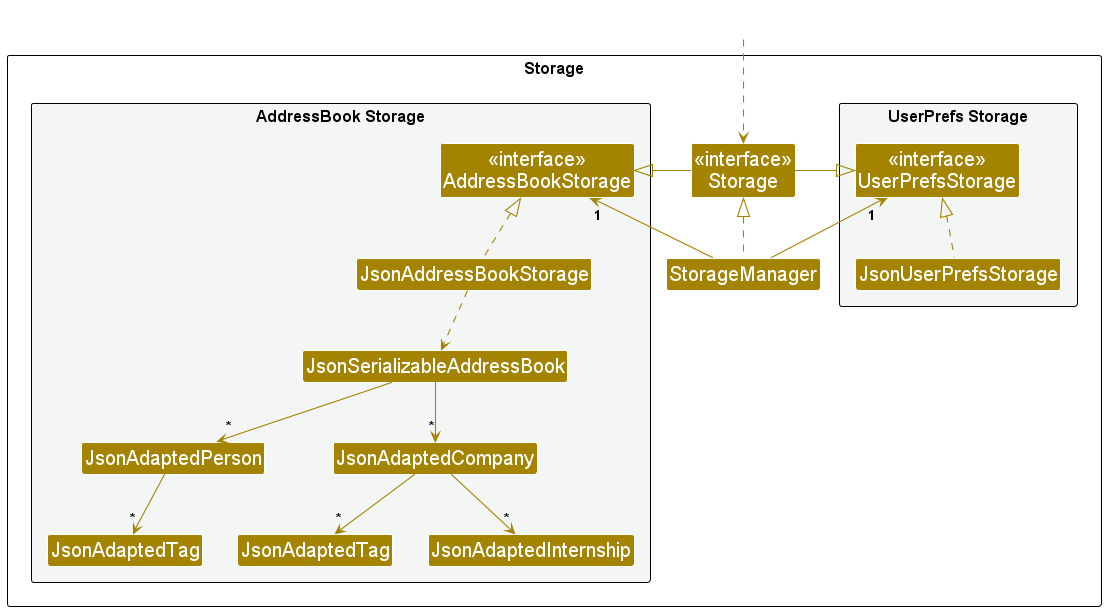

The diagram above was rendered by PlantUML. Its source (embedded in the PNG):
@startuml
!include style.puml
skinparam arrowThickness 1.1
skinparam arrowColor STORAGE_COLOR
skinparam classBackgroundColor STORAGE_COLOR

package Storage as StoragePackage {

package "UserPrefs Storage" #F4F6F6{
Class "<<interface>>\nUserPrefsStorage" as UserPrefsStorage
Class JsonUserPrefsStorage
}

Class "<<interface>>\nStorage" as Storage
Class StorageManager

package "AddressBook Storage" #F4F6F6{
Class "<<interface>>\nAddressBookStorage" as AddressBookStorage
Class JsonAddressBookStorage
Class JsonSerializableAddressBook

Class JsonAdaptedPerson
Class "JsonAdaptedTag" as pTag

Class JsonAdaptedCompany
Class "JsonAdaptedTag" as cTag
Class JsonAdaptedInternship
}

}

Class HiddenOutside #FFFFFF
HiddenOutside ..> Storage

StorageManager .up.|> Storage
StorageManager -up-> "1" UserPrefsStorage
StorageManager -up-> "1" AddressBookStorage

Storage -left-|> UserPrefsStorage
Storage -right-|> AddressBookStorage

JsonUserPrefsStorage .up.|> UserPrefsStorage
JsonAddressBookStorage .up.|> AddressBookStorage
JsonAddressBookStorage ..> JsonSerializableAddressBook
JsonSerializableAddressBook --> "*" JsonAdaptedPerson
JsonAdaptedPerson --> "*" pTag
JsonSerializableAddressBook --> "*" JsonAdaptedCompany
JsonAdaptedCompany --> "*" cTag
JsonAdaptedCompany --> "*" JsonAdaptedInternship


@enduml